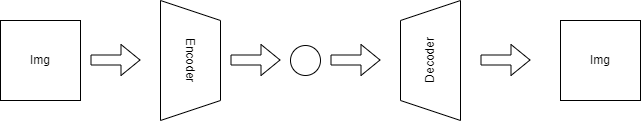

The diagram above was exported from draw.io. Its source (the exported page's mxGraphModel, read from the mxfile embedded in the PNG):
<mxGraphModel dx="1422" dy="762" grid="1" gridSize="10" guides="1" tooltips="1" connect="1" arrows="1" fold="1" page="1" pageScale="1" pageWidth="827" pageHeight="1169" math="0" shadow="0">
  <root>
    <mxCell id="0" />
    <mxCell id="1" parent="0" />
    <mxCell id="8Wrwc_Ix2hULCvHP7WrA-1" value="Img" style="whiteSpace=wrap;html=1;aspect=fixed;" vertex="1" parent="1">
      <mxGeometry x="40" y="200" width="80" height="80" as="geometry" />
    </mxCell>
    <mxCell id="8Wrwc_Ix2hULCvHP7WrA-2" value="" style="shape=flexArrow;endArrow=classic;html=1;rounded=0;fillColor=#FFFFFF;" edge="1" parent="1">
      <mxGeometry width="50" height="50" relative="1" as="geometry">
        <mxPoint x="130" y="239.5" as="sourcePoint" />
        <mxPoint x="180" y="239.5" as="targetPoint" />
      </mxGeometry>
    </mxCell>
    <mxCell id="8Wrwc_Ix2hULCvHP7WrA-3" value="Encoder" style="shape=trapezoid;perimeter=trapezoidPerimeter;whiteSpace=wrap;html=1;fixedSize=1;rotation=90;" vertex="1" parent="1">
      <mxGeometry x="170" y="210" width="120" height="60" as="geometry" />
    </mxCell>
    <mxCell id="8Wrwc_Ix2hULCvHP7WrA-4" value="Decoder" style="shape=trapezoid;perimeter=trapezoidPerimeter;whiteSpace=wrap;html=1;fixedSize=1;rotation=-90;" vertex="1" parent="1">
      <mxGeometry x="410" y="210" width="120" height="60" as="geometry" />
    </mxCell>
    <mxCell id="8Wrwc_Ix2hULCvHP7WrA-5" value="" style="shape=flexArrow;endArrow=classic;html=1;rounded=0;fillColor=#FFFFFF;" edge="1" parent="1">
      <mxGeometry width="50" height="50" relative="1" as="geometry">
        <mxPoint x="270" y="239.5" as="sourcePoint" />
        <mxPoint x="320" y="239.5" as="targetPoint" />
      </mxGeometry>
    </mxCell>
    <mxCell id="8Wrwc_Ix2hULCvHP7WrA-6" value="" style="ellipse;whiteSpace=wrap;html=1;aspect=fixed;" vertex="1" parent="1">
      <mxGeometry x="330" y="225" width="30" height="30" as="geometry" />
    </mxCell>
    <mxCell id="8Wrwc_Ix2hULCvHP7WrA-7" value="" style="shape=flexArrow;endArrow=classic;html=1;rounded=0;fillColor=#FFFFFF;" edge="1" parent="1">
      <mxGeometry width="50" height="50" relative="1" as="geometry">
        <mxPoint x="370" y="239.5" as="sourcePoint" />
        <mxPoint x="420" y="239.5" as="targetPoint" />
      </mxGeometry>
    </mxCell>
    <mxCell id="8Wrwc_Ix2hULCvHP7WrA-8" value="" style="shape=flexArrow;endArrow=classic;html=1;rounded=0;fillColor=#FFFFFF;" edge="1" parent="1">
      <mxGeometry width="50" height="50" relative="1" as="geometry">
        <mxPoint x="520" y="239.5" as="sourcePoint" />
        <mxPoint x="570" y="239.5" as="targetPoint" />
      </mxGeometry>
    </mxCell>
    <mxCell id="8Wrwc_Ix2hULCvHP7WrA-9" value="Img" style="whiteSpace=wrap;html=1;aspect=fixed;" vertex="1" parent="1">
      <mxGeometry x="600" y="200" width="80" height="80" as="geometry" />
    </mxCell>
  </root>
</mxGraphModel>